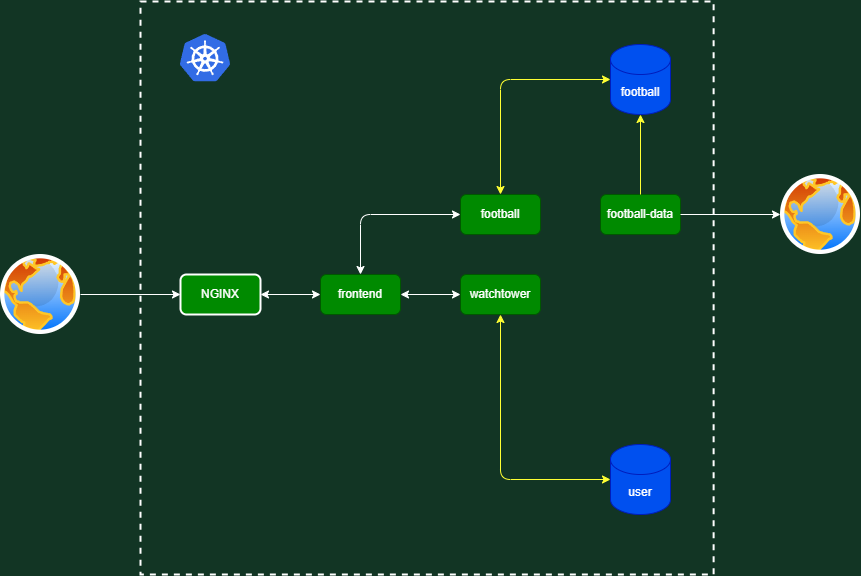

The diagram above was exported from draw.io. Its source (the exported page's mxGraphModel, read from the mxfile embedded in the PNG):
<mxGraphModel dx="2302" dy="1075" grid="1" gridSize="10" guides="1" tooltips="1" connect="1" arrows="1" fold="1" page="1" pageScale="1" pageWidth="850" pageHeight="1100" background="#123524" math="0" shadow="0">
  <root>
    <mxCell id="0" />
    <mxCell id="1" parent="0" />
    <mxCell id="4" value="" style="editableCssRules=.*;shape=image;verticalLabelPosition=bottom;labelBackgroundColor=#ffffff;verticalAlign=top;aspect=fixed;imageAspect=0;image=data:image/svg+xml,(base64 omitted: 7556 chars);fontColor=default;" parent="1" vertex="1">
      <mxGeometry x="-160" y="120" width="50" height="47.5" as="geometry" />
    </mxCell>
    <mxCell id="6" value="NGINX" style="rounded=1;whiteSpace=wrap;html=1;fillColor=#008a00;fontColor=#ffffff;strokeColor=#FFFFFF;strokeWidth=2;" parent="1" vertex="1">
      <mxGeometry x="-160" y="360" width="80" height="40" as="geometry" />
    </mxCell>
    <mxCell id="19" value="" style="aspect=fixed;perimeter=ellipsePerimeter;html=1;align=center;shadow=0;dashed=0;spacingTop=3;image;image=img/lib/active_directory/internet_globe.svg;" parent="1" vertex="1">
      <mxGeometry x="-340" y="340" width="80" height="80" as="geometry" />
    </mxCell>
    <mxCell id="7" value="frontend" style="rounded=1;whiteSpace=wrap;html=1;fillColor=#008a00;fontColor=#ffffff;strokeColor=#005700;" parent="1" vertex="1">
      <mxGeometry x="-20" y="360" width="80" height="40" as="geometry" />
    </mxCell>
    <mxCell id="2" value="user" style="shape=cylinder3;whiteSpace=wrap;html=1;boundedLbl=1;backgroundOutline=1;size=15;fillColor=#0050ef;fontColor=#ffffff;strokeColor=#001DBC;" parent="1" vertex="1">
      <mxGeometry x="270" y="530" width="60" height="70" as="geometry" />
    </mxCell>
    <mxCell id="9" value="watchtower" style="rounded=1;whiteSpace=wrap;html=1;fillColor=#008a00;fontColor=#ffffff;strokeColor=#005700;" parent="1" vertex="1">
      <mxGeometry x="120" y="360" width="80" height="40" as="geometry" />
    </mxCell>
    <mxCell id="11" value="football" style="rounded=1;whiteSpace=wrap;html=1;fillColor=#008a00;fontColor=#ffffff;strokeColor=#005700;" parent="1" vertex="1">
      <mxGeometry x="120" y="280" width="80" height="40" as="geometry" />
    </mxCell>
    <mxCell id="13" value="football" style="shape=cylinder3;whiteSpace=wrap;html=1;boundedLbl=1;backgroundOutline=1;size=15;fillColor=#0050ef;fontColor=#ffffff;strokeColor=#001DBC;" parent="1" vertex="1">
      <mxGeometry x="270" y="130" width="60" height="70" as="geometry" />
    </mxCell>
    <mxCell id="14" value="football-data" style="rounded=1;whiteSpace=wrap;html=1;fillColor=#008a00;fontColor=#ffffff;strokeColor=#005700;" parent="1" vertex="1">
      <mxGeometry x="260" y="280" width="80" height="40" as="geometry" />
    </mxCell>
    <mxCell id="21" value="" style="aspect=fixed;perimeter=ellipsePerimeter;html=1;align=center;shadow=0;dashed=0;spacingTop=3;image;image=img/lib/active_directory/internet_globe.svg;" parent="1" vertex="1">
      <mxGeometry x="440" y="260" width="80" height="80" as="geometry" />
    </mxCell>
    <mxCell id="20" style="edgeStyle=none;html=1;entryX=0;entryY=0.5;entryDx=0;entryDy=0;strokeColor=#FFFFFF;" parent="1" source="19" target="6" edge="1">
      <mxGeometry relative="1" as="geometry" />
    </mxCell>
    <mxCell id="8" style="edgeStyle=none;html=1;exitX=1;exitY=0.5;exitDx=0;exitDy=0;startArrow=classic;startFill=1;endArrow=classic;endFill=1;strokeColor=#FFFFFF;" parent="1" source="6" target="7" edge="1">
      <mxGeometry relative="1" as="geometry" />
    </mxCell>
    <mxCell id="10" style="edgeStyle=none;html=1;exitX=1;exitY=0.5;exitDx=0;exitDy=0;startArrow=classic;startFill=1;endArrow=classic;endFill=1;strokeColor=#FFFFFF;" parent="1" source="7" target="9" edge="1">
      <mxGeometry relative="1" as="geometry" />
    </mxCell>
    <mxCell id="12" style="edgeStyle=none;html=1;exitX=0.5;exitY=0;exitDx=0;exitDy=0;entryX=0;entryY=0.5;entryDx=0;entryDy=0;startArrow=classic;startFill=1;endArrow=classic;endFill=1;strokeColor=#FFFFFF;" parent="1" source="7" target="11" edge="1">
      <mxGeometry relative="1" as="geometry">
        <Array as="points">
          <mxPoint x="20" y="300" />
        </Array>
      </mxGeometry>
    </mxCell>
    <mxCell id="17" style="edgeStyle=none;html=1;entryX=0;entryY=0.5;entryDx=0;entryDy=0;entryPerimeter=0;startArrow=classic;startFill=1;endArrow=classic;endFill=1;strokeColor=#FFFF33;" parent="1" source="9" target="2" edge="1">
      <mxGeometry relative="1" as="geometry">
        <Array as="points">
          <mxPoint x="160" y="565" />
        </Array>
      </mxGeometry>
    </mxCell>
    <mxCell id="15" style="edgeStyle=none;html=1;exitX=0.5;exitY=0;exitDx=0;exitDy=0;entryX=0;entryY=0.5;entryDx=0;entryDy=0;entryPerimeter=0;startArrow=classic;startFill=1;endArrow=classic;endFill=1;strokeColor=#FFFF33;" parent="1" source="11" target="13" edge="1">
      <mxGeometry relative="1" as="geometry">
        <Array as="points">
          <mxPoint x="160" y="165" />
        </Array>
      </mxGeometry>
    </mxCell>
    <mxCell id="16" style="edgeStyle=none;html=1;exitX=0.5;exitY=1;exitDx=0;exitDy=0;exitPerimeter=0;startArrow=classic;startFill=1;endArrow=none;endFill=0;strokeColor=#FFFF33;" parent="1" source="13" target="14" edge="1">
      <mxGeometry relative="1" as="geometry" />
    </mxCell>
    <mxCell id="22" style="edgeStyle=none;html=1;endArrow=none;endFill=0;startArrow=classic;startFill=1;strokeColor=#FFFFFF;" parent="1" source="21" target="14" edge="1">
      <mxGeometry relative="1" as="geometry" />
    </mxCell>
    <mxCell id="23" value="" style="whiteSpace=wrap;html=1;aspect=fixed;dashed=1;strokeWidth=2;fillColor=none;strokeColor=#FFFFFF;" vertex="1" parent="1">
      <mxGeometry x="-200" y="86.88" width="573.12" height="573.12" as="geometry" />
    </mxCell>
  </root>
</mxGraphModel>